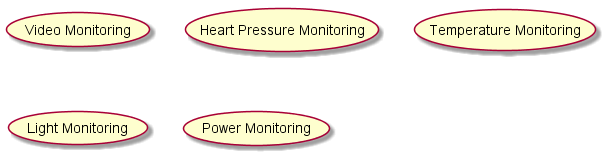

The diagram above was rendered by PlantUML. Its source (embedded in the PNG):
@startuml

usecase (Video Monitoring) as videoMonitorUC
usecase (Heart Pressure Monitoring) as heartMonitorUC
usecase (Temperature Monitoring) as temperatureUC
usecase (Light Monitoring) as lightUC
usecase (Power Monitoring) as powerUC

@enduml